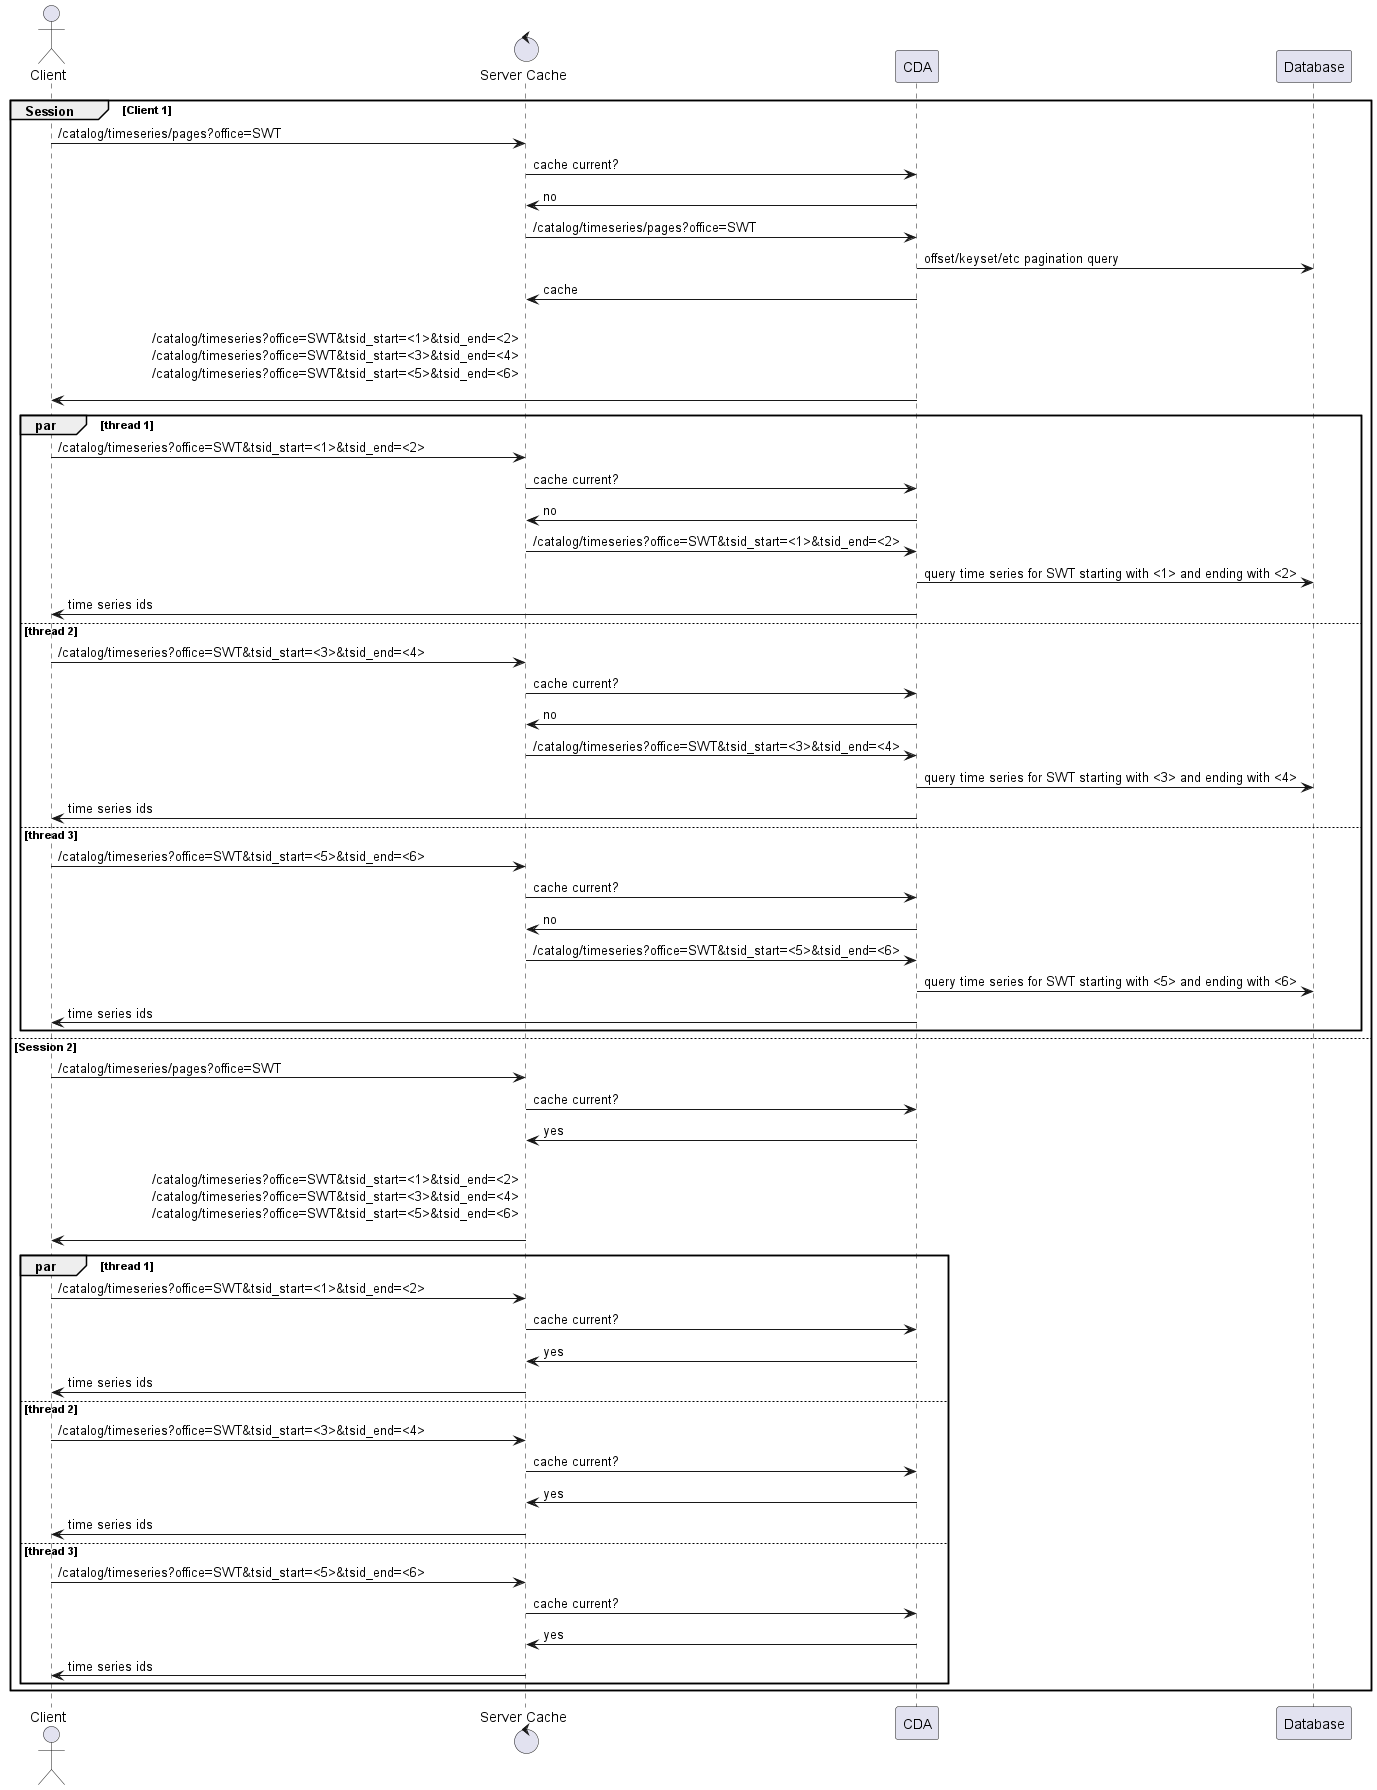

The diagram above was rendered by PlantUML. Its source (embedded in the PNG):
@startuml
'https://plantuml.com/sequence-diagram

actor Client as "Client"
control ReverseProxy as "Server Cache"
group Session [Client 1]
    Client -> ReverseProxy: /catalog/timeseries/pages?office=SWT
    ReverseProxy -> CDA: cache current?
    CDA -> ReverseProxy: no
    ReverseProxy -> CDA: /catalog/timeseries/pages?office=SWT
    CDA -> Database: offset/keyset/etc pagination query
    CDA -> ReverseProxy: cache
    CDA -> Client: \n                     /catalog/timeseries?office=SWT&tsid_start=<1>&tsid_end=<2>\n                     /catalog/timeseries?office=SWT&tsid_start=<3>&tsid_end=<4>\n                     /catalog/timeseries?office=SWT&tsid_start=<5>&tsid_end=<6>\n
    par thread 1
        Client -> ReverseProxy: /catalog/timeseries?office=SWT&tsid_start=<1>&tsid_end=<2>
        ReverseProxy -> CDA: cache current?
        CDA -> ReverseProxy: no
        ReverseProxy -> CDA: /catalog/timeseries?office=SWT&tsid_start=<1>&tsid_end=<2>
        CDA -> Database: query time series for SWT starting with <1> and ending with <2>
        CDA -> Client: time series ids
    else thread 2
        Client -> ReverseProxy: /catalog/timeseries?office=SWT&tsid_start=<3>&tsid_end=<4>
        ReverseProxy -> CDA: cache current?
        CDA -> ReverseProxy: no
        ReverseProxy -> CDA: /catalog/timeseries?office=SWT&tsid_start=<3>&tsid_end=<4>
        CDA -> Database: query time series for SWT starting with <3> and ending with <4>
        CDA -> Client: time series ids
    else thread 3
        Client -> ReverseProxy: /catalog/timeseries?office=SWT&tsid_start=<5>&tsid_end=<6>
        ReverseProxy -> CDA: cache current?
        CDA -> ReverseProxy: no
        ReverseProxy -> CDA: /catalog/timeseries?office=SWT&tsid_start=<5>&tsid_end=<6>
        CDA -> Database: query time series for SWT starting with <5> and ending with <6>
        CDA -> Client: time series ids
    end
else Session 2
    Client -> ReverseProxy: /catalog/timeseries/pages?office=SWT
    ReverseProxy -> CDA: cache current?
    CDA -> ReverseProxy: yes
    ReverseProxy -> Client: \n                     /catalog/timeseries?office=SWT&tsid_start=<1>&tsid_end=<2>\n                     /catalog/timeseries?office=SWT&tsid_start=<3>&tsid_end=<4>\n                     /catalog/timeseries?office=SWT&tsid_start=<5>&tsid_end=<6>\n
    par thread 1
        Client -> ReverseProxy: /catalog/timeseries?office=SWT&tsid_start=<1>&tsid_end=<2>
        ReverseProxy -> CDA: cache current?
        CDA -> ReverseProxy: yes
        ReverseProxy -> Client: time series ids 
    else thread 2
        Client -> ReverseProxy: /catalog/timeseries?office=SWT&tsid_start=<3>&tsid_end=<4>
        ReverseProxy -> CDA: cache current?
        CDA -> ReverseProxy: yes
        ReverseProxy -> Client: time series ids
    else thread 3
        Client -> ReverseProxy: /catalog/timeseries?office=SWT&tsid_start=<5>&tsid_end=<6>
        ReverseProxy -> CDA: cache current?
        CDA -> ReverseProxy: yes
        ReverseProxy -> Client: time series ids
    end
end
@enduml